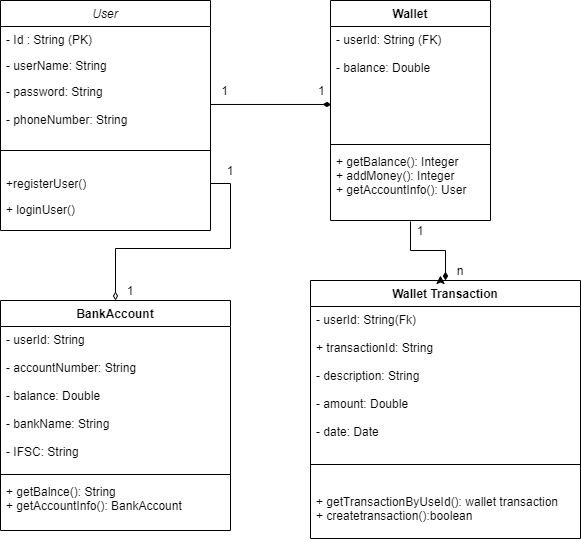

The diagram above was exported from draw.io. Its source (the exported page's mxGraphModel, read from the mxfile embedded in the PNG):
<mxGraphModel dx="852" dy="504" grid="1" gridSize="10" guides="1" tooltips="1" connect="1" arrows="1" fold="1" page="1" pageScale="1" pageWidth="827" pageHeight="1169" math="0" shadow="0">
  <root>
    <mxCell id="WIyWlLk6GJQsqaUBKTNV-0" />
    <mxCell id="WIyWlLk6GJQsqaUBKTNV-1" parent="WIyWlLk6GJQsqaUBKTNV-0" />
    <mxCell id="zkfFHV4jXpPFQw0GAbJ--0" value="User" style="swimlane;fontStyle=2;align=center;verticalAlign=top;childLayout=stackLayout;horizontal=1;startSize=26;horizontalStack=0;resizeParent=1;resizeLast=0;collapsible=1;marginBottom=0;rounded=0;shadow=0;strokeWidth=1;" parent="WIyWlLk6GJQsqaUBKTNV-1" vertex="1">
      <mxGeometry x="170" y="110" width="210" height="230" as="geometry">
        <mxRectangle x="220" y="120" width="160" height="26" as="alternateBounds" />
      </mxGeometry>
    </mxCell>
    <mxCell id="zkfFHV4jXpPFQw0GAbJ--1" value="- Id : String (PK)" style="text;align=left;verticalAlign=top;spacingLeft=4;spacingRight=4;overflow=hidden;rotatable=0;points=[[0,0.5],[1,0.5]];portConstraint=eastwest;" parent="zkfFHV4jXpPFQw0GAbJ--0" vertex="1">
      <mxGeometry y="26" width="210" height="26" as="geometry" />
    </mxCell>
    <mxCell id="zkfFHV4jXpPFQw0GAbJ--2" value="- userName: String" style="text;align=left;verticalAlign=top;spacingLeft=4;spacingRight=4;overflow=hidden;rotatable=0;points=[[0,0.5],[1,0.5]];portConstraint=eastwest;rounded=0;shadow=0;html=0;" parent="zkfFHV4jXpPFQw0GAbJ--0" vertex="1">
      <mxGeometry y="52" width="210" height="26" as="geometry" />
    </mxCell>
    <mxCell id="zkfFHV4jXpPFQw0GAbJ--3" value="- password: String&#10;&#10;- phoneNumber: String&#10;&#10;" style="text;align=left;verticalAlign=top;spacingLeft=4;spacingRight=4;overflow=hidden;rotatable=0;points=[[0,0.5],[1,0.5]];portConstraint=eastwest;rounded=0;shadow=0;html=0;" parent="zkfFHV4jXpPFQw0GAbJ--0" vertex="1">
      <mxGeometry y="78" width="210" height="52" as="geometry" />
    </mxCell>
    <mxCell id="zkfFHV4jXpPFQw0GAbJ--4" value="" style="line;html=1;strokeWidth=1;align=left;verticalAlign=middle;spacingTop=-1;spacingLeft=3;spacingRight=3;rotatable=0;labelPosition=right;points=[];portConstraint=eastwest;" parent="zkfFHV4jXpPFQw0GAbJ--0" vertex="1">
      <mxGeometry y="130" width="210" height="40" as="geometry" />
    </mxCell>
    <mxCell id="zkfFHV4jXpPFQw0GAbJ--5" value="+registerUser()&#10;" style="text;align=left;verticalAlign=top;spacingLeft=4;spacingRight=4;overflow=hidden;rotatable=0;points=[[0,0.5],[1,0.5]];portConstraint=eastwest;" parent="zkfFHV4jXpPFQw0GAbJ--0" vertex="1">
      <mxGeometry y="170" width="210" height="26" as="geometry" />
    </mxCell>
    <mxCell id="8zsoNKCzWBQbTGvjZarK-1" value="+ loginUser()" style="text;align=left;verticalAlign=top;spacingLeft=4;spacingRight=4;overflow=hidden;rotatable=0;points=[[0,0.5],[1,0.5]];portConstraint=eastwest;" parent="zkfFHV4jXpPFQw0GAbJ--0" vertex="1">
      <mxGeometry y="196" width="210" height="34" as="geometry" />
    </mxCell>
    <mxCell id="8zsoNKCzWBQbTGvjZarK-2" value="Wallet" style="swimlane;fontStyle=1;align=center;verticalAlign=top;childLayout=stackLayout;horizontal=1;startSize=26;horizontalStack=0;resizeParent=1;resizeParentMax=0;resizeLast=0;collapsible=1;marginBottom=0;" parent="WIyWlLk6GJQsqaUBKTNV-1" vertex="1">
      <mxGeometry x="500" y="110" width="160" height="220" as="geometry" />
    </mxCell>
    <mxCell id="8zsoNKCzWBQbTGvjZarK-3" value="- userId: String (FK)&#10;&#10;- balance: Double" style="text;strokeColor=none;fillColor=none;align=left;verticalAlign=top;spacingLeft=4;spacingRight=4;overflow=hidden;rotatable=0;points=[[0,0.5],[1,0.5]];portConstraint=eastwest;" parent="8zsoNKCzWBQbTGvjZarK-2" vertex="1">
      <mxGeometry y="26" width="160" height="114" as="geometry" />
    </mxCell>
    <mxCell id="8zsoNKCzWBQbTGvjZarK-4" value="" style="line;strokeWidth=1;fillColor=none;align=left;verticalAlign=middle;spacingTop=-1;spacingLeft=3;spacingRight=3;rotatable=0;labelPosition=right;points=[];portConstraint=eastwest;" parent="8zsoNKCzWBQbTGvjZarK-2" vertex="1">
      <mxGeometry y="140" width="160" height="8" as="geometry" />
    </mxCell>
    <mxCell id="8zsoNKCzWBQbTGvjZarK-5" value="+ getBalance(): Integer&#10;+ addMoney(): Integer&#10;+ getAccountInfo(): User" style="text;strokeColor=none;fillColor=none;align=left;verticalAlign=top;spacingLeft=4;spacingRight=4;overflow=hidden;rotatable=0;points=[[0,0.5],[1,0.5]];portConstraint=eastwest;" parent="8zsoNKCzWBQbTGvjZarK-2" vertex="1">
      <mxGeometry y="148" width="160" height="72" as="geometry" />
    </mxCell>
    <mxCell id="8zsoNKCzWBQbTGvjZarK-8" style="edgeStyle=orthogonalEdgeStyle;rounded=0;orthogonalLoop=1;jettySize=auto;html=1;entryX=0.006;entryY=0.684;entryDx=0;entryDy=0;entryPerimeter=0;endArrow=diamondThin;endFill=1;" parent="WIyWlLk6GJQsqaUBKTNV-1" source="zkfFHV4jXpPFQw0GAbJ--3" target="8zsoNKCzWBQbTGvjZarK-3" edge="1">
      <mxGeometry relative="1" as="geometry" />
    </mxCell>
    <mxCell id="8zsoNKCzWBQbTGvjZarK-9" value="Wallet Transaction" style="swimlane;fontStyle=1;align=center;verticalAlign=top;childLayout=stackLayout;horizontal=1;startSize=26;horizontalStack=0;resizeParent=1;resizeParentMax=0;resizeLast=0;collapsible=1;marginBottom=0;" parent="WIyWlLk6GJQsqaUBKTNV-1" vertex="1">
      <mxGeometry x="480" y="390" width="270" height="258" as="geometry" />
    </mxCell>
    <mxCell id="8zsoNKCzWBQbTGvjZarK-10" value="- userId: String(Fk)&#10;&#10;+ transactionId: String&#10;&#10;- description: String&#10;&#10;- amount: Double&#10;&#10;- date: Date" style="text;strokeColor=none;fillColor=none;align=left;verticalAlign=top;spacingLeft=4;spacingRight=4;overflow=hidden;rotatable=0;points=[[0,0.5],[1,0.5]];portConstraint=eastwest;" parent="8zsoNKCzWBQbTGvjZarK-9" vertex="1">
      <mxGeometry y="26" width="270" height="134" as="geometry" />
    </mxCell>
    <mxCell id="8zsoNKCzWBQbTGvjZarK-11" value="" style="line;strokeWidth=1;fillColor=none;align=left;verticalAlign=middle;spacingTop=-1;spacingLeft=3;spacingRight=3;rotatable=0;labelPosition=right;points=[];portConstraint=eastwest;" parent="8zsoNKCzWBQbTGvjZarK-9" vertex="1">
      <mxGeometry y="160" width="270" height="48" as="geometry" />
    </mxCell>
    <mxCell id="8zsoNKCzWBQbTGvjZarK-12" value="+ getTransactionByUseId(): wallet transaction&#10;+ createtransaction():boolean" style="text;strokeColor=none;fillColor=none;align=left;verticalAlign=top;spacingLeft=4;spacingRight=4;overflow=hidden;rotatable=0;points=[[0,0.5],[1,0.5]];portConstraint=eastwest;" parent="8zsoNKCzWBQbTGvjZarK-9" vertex="1">
      <mxGeometry y="208" width="270" height="50" as="geometry" />
    </mxCell>
    <mxCell id="8zsoNKCzWBQbTGvjZarK-16" style="edgeStyle=orthogonalEdgeStyle;rounded=0;orthogonalLoop=1;jettySize=auto;html=1;exitX=0.5;exitY=1.014;exitDx=0;exitDy=0;endArrow=diamondThin;endFill=1;entryX=0.5;entryY=0;entryDx=0;entryDy=0;exitPerimeter=0;" parent="WIyWlLk6GJQsqaUBKTNV-1" source="8zsoNKCzWBQbTGvjZarK-5" target="8zsoNKCzWBQbTGvjZarK-9" edge="1">
      <mxGeometry relative="1" as="geometry">
        <mxPoint x="580" y="340" as="sourcePoint" />
      </mxGeometry>
    </mxCell>
    <mxCell id="8zsoNKCzWBQbTGvjZarK-17" value="BankAccount&#10;" style="swimlane;fontStyle=1;align=center;verticalAlign=top;childLayout=stackLayout;horizontal=1;startSize=26;horizontalStack=0;resizeParent=1;resizeParentMax=0;resizeLast=0;collapsible=1;marginBottom=0;" parent="WIyWlLk6GJQsqaUBKTNV-1" vertex="1">
      <mxGeometry x="170" y="410" width="230" height="230" as="geometry" />
    </mxCell>
    <mxCell id="8zsoNKCzWBQbTGvjZarK-18" value="- userId: String&#10;&#10;- accountNumber: String&#10;&#10;- balance: Double&#10;&#10;- bankName: String&#10;&#10;- IFSC: String" style="text;strokeColor=none;fillColor=none;align=left;verticalAlign=top;spacingLeft=4;spacingRight=4;overflow=hidden;rotatable=0;points=[[0,0.5],[1,0.5]];portConstraint=eastwest;" parent="8zsoNKCzWBQbTGvjZarK-17" vertex="1">
      <mxGeometry y="26" width="230" height="144" as="geometry" />
    </mxCell>
    <mxCell id="8zsoNKCzWBQbTGvjZarK-19" value="" style="line;strokeWidth=1;fillColor=none;align=left;verticalAlign=middle;spacingTop=-1;spacingLeft=3;spacingRight=3;rotatable=0;labelPosition=right;points=[];portConstraint=eastwest;" parent="8zsoNKCzWBQbTGvjZarK-17" vertex="1">
      <mxGeometry y="170" width="230" height="8" as="geometry" />
    </mxCell>
    <mxCell id="8zsoNKCzWBQbTGvjZarK-20" value="+ getBalnce(): String&#10;+ getAccountInfo(): BankAccount" style="text;strokeColor=none;fillColor=none;align=left;verticalAlign=top;spacingLeft=4;spacingRight=4;overflow=hidden;rotatable=0;points=[[0,0.5],[1,0.5]];portConstraint=eastwest;" parent="8zsoNKCzWBQbTGvjZarK-17" vertex="1">
      <mxGeometry y="178" width="230" height="52" as="geometry" />
    </mxCell>
    <mxCell id="8zsoNKCzWBQbTGvjZarK-21" style="edgeStyle=orthogonalEdgeStyle;rounded=0;orthogonalLoop=1;jettySize=auto;html=1;endArrow=diamondThin;endFill=0;" parent="WIyWlLk6GJQsqaUBKTNV-1" source="zkfFHV4jXpPFQw0GAbJ--5" target="8zsoNKCzWBQbTGvjZarK-17" edge="1">
      <mxGeometry relative="1" as="geometry" />
    </mxCell>
    <mxCell id="0H0pw8zAdYmHylyvm0Ng-0" value="1&amp;nbsp; &amp;nbsp; &amp;nbsp; &amp;nbsp; &amp;nbsp; &amp;nbsp; &amp;nbsp; &amp;nbsp; &amp;nbsp; &amp;nbsp; &amp;nbsp; &amp;nbsp; &amp;nbsp; &amp;nbsp;1" style="text;html=1;strokeColor=none;fillColor=none;align=center;verticalAlign=middle;whiteSpace=wrap;rounded=0;" vertex="1" parent="WIyWlLk6GJQsqaUBKTNV-1">
      <mxGeometry x="370" y="190" width="146" height="20" as="geometry" />
    </mxCell>
    <mxCell id="0H0pw8zAdYmHylyvm0Ng-1" value="1" style="text;html=1;strokeColor=none;fillColor=none;align=center;verticalAlign=middle;whiteSpace=wrap;rounded=0;" vertex="1" parent="WIyWlLk6GJQsqaUBKTNV-1">
      <mxGeometry x="380" y="270" width="40" height="20" as="geometry" />
    </mxCell>
    <mxCell id="0H0pw8zAdYmHylyvm0Ng-2" value="1" style="text;html=1;strokeColor=none;fillColor=none;align=center;verticalAlign=middle;whiteSpace=wrap;rounded=0;" vertex="1" parent="WIyWlLk6GJQsqaUBKTNV-1">
      <mxGeometry x="280" y="390" width="40" height="20" as="geometry" />
    </mxCell>
    <mxCell id="0H0pw8zAdYmHylyvm0Ng-3" value="1" style="text;html=1;strokeColor=none;fillColor=none;align=center;verticalAlign=middle;whiteSpace=wrap;rounded=0;" vertex="1" parent="WIyWlLk6GJQsqaUBKTNV-1">
      <mxGeometry x="570" y="330" width="40" height="20" as="geometry" />
    </mxCell>
    <mxCell id="0H0pw8zAdYmHylyvm0Ng-4" value="n" style="text;html=1;strokeColor=none;fillColor=none;align=center;verticalAlign=middle;whiteSpace=wrap;rounded=0;" vertex="1" parent="WIyWlLk6GJQsqaUBKTNV-1">
      <mxGeometry x="610" y="370" width="40" height="20" as="geometry" />
    </mxCell>
    <mxCell id="0H0pw8zAdYmHylyvm0Ng-5" style="edgeStyle=orthogonalEdgeStyle;rounded=0;orthogonalLoop=1;jettySize=auto;html=1;exitX=0.5;exitY=1;exitDx=0;exitDy=0;entryX=0;entryY=0.75;entryDx=0;entryDy=0;" edge="1" parent="WIyWlLk6GJQsqaUBKTNV-1" source="0H0pw8zAdYmHylyvm0Ng-4" target="0H0pw8zAdYmHylyvm0Ng-4">
      <mxGeometry relative="1" as="geometry" />
    </mxCell>
  </root>
</mxGraphModel>